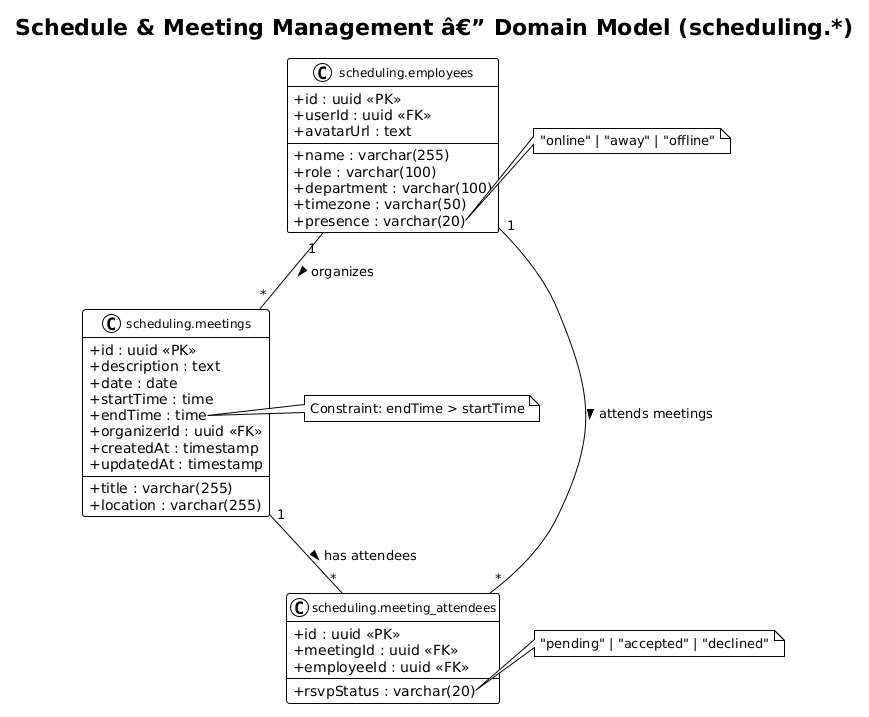

The diagram above was rendered by PlantUML. Its source (embedded in the PNG):
@startuml
!theme plain
skinparam classAttributeIconSize 0
skinparam classFontSize 12

title Schedule & Meeting Management â€” Domain Model (scheduling.*)

class "scheduling.meetings" as meetings {
    +id : uuid <<PK>>
    +title : varchar(255)
    +description : text
    +date : date
    +startTime : time
    +endTime : time
    +location : varchar(255)
    +organizerId : uuid <<FK>>
    +createdAt : timestamp
    +updatedAt : timestamp
}

note right of meetings::endTime
  Constraint: endTime > startTime
end note

class "scheduling.meeting_attendees" as attendees {
    +id : uuid <<PK>>
    +meetingId : uuid <<FK>>
    +employeeId : uuid <<FK>>
    +rsvpStatus : varchar(20)
}

note right of attendees::rsvpStatus
  "pending" | "accepted" | "declined"
end note

class "scheduling.employees" as employees {
    +id : uuid <<PK>>
    +userId : uuid <<FK>>
    +name : varchar(255)
    +role : varchar(100)
    +department : varchar(100)
    +timezone : varchar(50)
    +presence : varchar(20)
    +avatarUrl : text
}

note right of employees::presence
  "online" | "away" | "offline"
end note

meetings "1" -- "*" attendees : has attendees >
employees "1" -- "*" attendees : attends meetings >
employees "1" -- "*" meetings : organizes >
@enduml